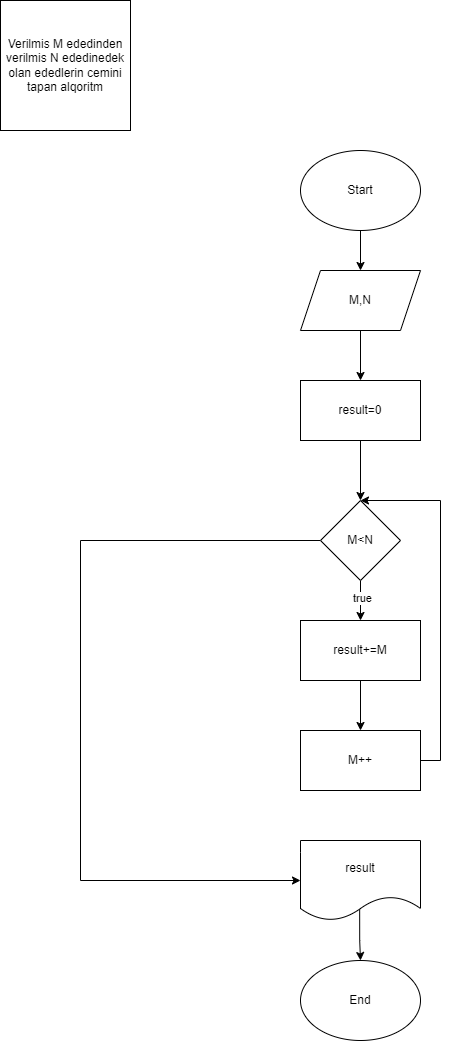

The diagram above was exported from draw.io. Its source (the exported page's mxGraphModel, read from the mxfile embedded in the PNG):
<mxGraphModel dx="1050" dy="557" grid="1" gridSize="10" guides="1" tooltips="1" connect="1" arrows="1" fold="1" page="1" pageScale="1" pageWidth="850" pageHeight="1100" math="0" shadow="0">
  <root>
    <mxCell id="0" />
    <mxCell id="1" parent="0" />
    <mxCell id="dcqO9YfPFHNkcBnWNXWL-2" value="Verilmis M ededinden verilmis N ededinedek olan ededlerin cemini tapan alqoritm" style="whiteSpace=wrap;html=1;aspect=fixed;" vertex="1" parent="1">
      <mxGeometry x="30" y="20" width="130" height="130" as="geometry" />
    </mxCell>
    <mxCell id="dcqO9YfPFHNkcBnWNXWL-10" style="edgeStyle=orthogonalEdgeStyle;rounded=0;orthogonalLoop=1;jettySize=auto;html=1;exitX=0.5;exitY=1;exitDx=0;exitDy=0;entryX=0.5;entryY=0;entryDx=0;entryDy=0;" edge="1" parent="1" source="dcqO9YfPFHNkcBnWNXWL-3" target="dcqO9YfPFHNkcBnWNXWL-4">
      <mxGeometry relative="1" as="geometry" />
    </mxCell>
    <mxCell id="dcqO9YfPFHNkcBnWNXWL-3" value="Start" style="ellipse;whiteSpace=wrap;html=1;" vertex="1" parent="1">
      <mxGeometry x="330" y="170" width="120" height="80" as="geometry" />
    </mxCell>
    <mxCell id="dcqO9YfPFHNkcBnWNXWL-11" style="edgeStyle=orthogonalEdgeStyle;rounded=0;orthogonalLoop=1;jettySize=auto;html=1;exitX=0.5;exitY=1;exitDx=0;exitDy=0;entryX=0.5;entryY=0;entryDx=0;entryDy=0;" edge="1" parent="1" source="dcqO9YfPFHNkcBnWNXWL-4" target="dcqO9YfPFHNkcBnWNXWL-5">
      <mxGeometry relative="1" as="geometry" />
    </mxCell>
    <mxCell id="dcqO9YfPFHNkcBnWNXWL-4" value="M,N" style="shape=parallelogram;perimeter=parallelogramPerimeter;whiteSpace=wrap;html=1;fixedSize=1;" vertex="1" parent="1">
      <mxGeometry x="330" y="290" width="120" height="60" as="geometry" />
    </mxCell>
    <mxCell id="dcqO9YfPFHNkcBnWNXWL-12" style="edgeStyle=orthogonalEdgeStyle;rounded=0;orthogonalLoop=1;jettySize=auto;html=1;exitX=0.5;exitY=1;exitDx=0;exitDy=0;entryX=0.5;entryY=0;entryDx=0;entryDy=0;" edge="1" parent="1" source="dcqO9YfPFHNkcBnWNXWL-5" target="dcqO9YfPFHNkcBnWNXWL-6">
      <mxGeometry relative="1" as="geometry" />
    </mxCell>
    <mxCell id="dcqO9YfPFHNkcBnWNXWL-5" value="result=0" style="rounded=0;whiteSpace=wrap;html=1;" vertex="1" parent="1">
      <mxGeometry x="330" y="400" width="120" height="60" as="geometry" />
    </mxCell>
    <mxCell id="dcqO9YfPFHNkcBnWNXWL-13" style="edgeStyle=orthogonalEdgeStyle;rounded=0;orthogonalLoop=1;jettySize=auto;html=1;exitX=0.5;exitY=1;exitDx=0;exitDy=0;entryX=0.5;entryY=0;entryDx=0;entryDy=0;" edge="1" parent="1" source="dcqO9YfPFHNkcBnWNXWL-6" target="dcqO9YfPFHNkcBnWNXWL-7">
      <mxGeometry relative="1" as="geometry" />
    </mxCell>
    <mxCell id="dcqO9YfPFHNkcBnWNXWL-19" value="true" style="edgeLabel;html=1;align=center;verticalAlign=middle;resizable=0;points=[];" vertex="1" connectable="0" parent="dcqO9YfPFHNkcBnWNXWL-13">
      <mxGeometry x="-0.15" y="1" relative="1" as="geometry">
        <mxPoint as="offset" />
      </mxGeometry>
    </mxCell>
    <mxCell id="gvNwlllWg8G1SKdDs6N6-1" style="edgeStyle=orthogonalEdgeStyle;rounded=0;orthogonalLoop=1;jettySize=auto;html=1;exitX=0;exitY=0.5;exitDx=0;exitDy=0;entryX=0;entryY=0.5;entryDx=0;entryDy=0;" edge="1" parent="1" source="dcqO9YfPFHNkcBnWNXWL-6" target="dcqO9YfPFHNkcBnWNXWL-16">
      <mxGeometry relative="1" as="geometry">
        <Array as="points">
          <mxPoint x="110" y="560" />
          <mxPoint x="110" y="900" />
        </Array>
      </mxGeometry>
    </mxCell>
    <mxCell id="dcqO9YfPFHNkcBnWNXWL-6" value="M&amp;lt;N" style="rhombus;whiteSpace=wrap;html=1;" vertex="1" parent="1">
      <mxGeometry x="350" y="520" width="80" height="80" as="geometry" />
    </mxCell>
    <mxCell id="dcqO9YfPFHNkcBnWNXWL-14" style="edgeStyle=orthogonalEdgeStyle;rounded=0;orthogonalLoop=1;jettySize=auto;html=1;exitX=0.5;exitY=1;exitDx=0;exitDy=0;entryX=0.5;entryY=0;entryDx=0;entryDy=0;" edge="1" parent="1" source="dcqO9YfPFHNkcBnWNXWL-7" target="dcqO9YfPFHNkcBnWNXWL-8">
      <mxGeometry relative="1" as="geometry" />
    </mxCell>
    <mxCell id="dcqO9YfPFHNkcBnWNXWL-7" value="result+=M" style="rounded=0;whiteSpace=wrap;html=1;" vertex="1" parent="1">
      <mxGeometry x="330" y="640" width="120" height="60" as="geometry" />
    </mxCell>
    <mxCell id="dcqO9YfPFHNkcBnWNXWL-15" style="edgeStyle=orthogonalEdgeStyle;rounded=0;orthogonalLoop=1;jettySize=auto;html=1;exitX=1;exitY=0.5;exitDx=0;exitDy=0;entryX=0.5;entryY=0;entryDx=0;entryDy=0;" edge="1" parent="1" source="dcqO9YfPFHNkcBnWNXWL-8" target="dcqO9YfPFHNkcBnWNXWL-6">
      <mxGeometry relative="1" as="geometry">
        <Array as="points">
          <mxPoint x="470" y="780" />
          <mxPoint x="470" y="520" />
        </Array>
      </mxGeometry>
    </mxCell>
    <mxCell id="dcqO9YfPFHNkcBnWNXWL-8" value="M++" style="rounded=0;whiteSpace=wrap;html=1;" vertex="1" parent="1">
      <mxGeometry x="330" y="750" width="120" height="60" as="geometry" />
    </mxCell>
    <mxCell id="dcqO9YfPFHNkcBnWNXWL-9" value="End" style="ellipse;whiteSpace=wrap;html=1;" vertex="1" parent="1">
      <mxGeometry x="330" y="980" width="120" height="80" as="geometry" />
    </mxCell>
    <mxCell id="dcqO9YfPFHNkcBnWNXWL-18" style="edgeStyle=orthogonalEdgeStyle;rounded=0;orthogonalLoop=1;jettySize=auto;html=1;entryX=0.5;entryY=0;entryDx=0;entryDy=0;exitX=0.493;exitY=0.822;exitDx=0;exitDy=0;exitPerimeter=0;" edge="1" parent="1" source="dcqO9YfPFHNkcBnWNXWL-16" target="dcqO9YfPFHNkcBnWNXWL-9">
      <mxGeometry relative="1" as="geometry" />
    </mxCell>
    <mxCell id="dcqO9YfPFHNkcBnWNXWL-16" value="result" style="shape=document;whiteSpace=wrap;html=1;boundedLbl=1;" vertex="1" parent="1">
      <mxGeometry x="330" y="860" width="120" height="80" as="geometry" />
    </mxCell>
  </root>
</mxGraphModel>